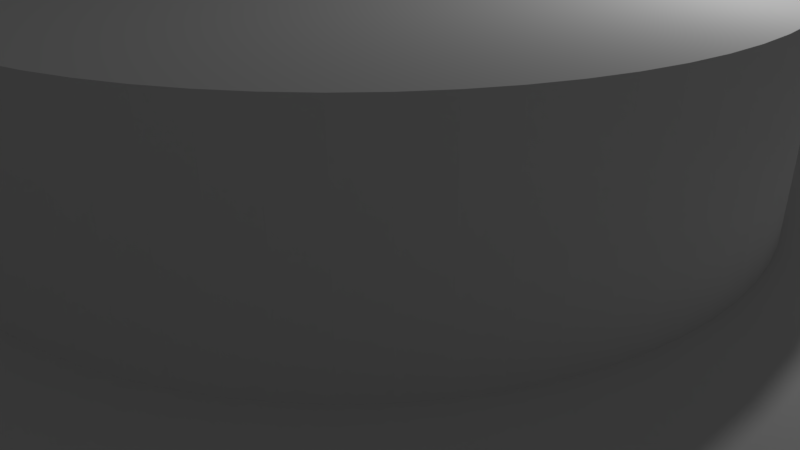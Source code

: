 # Source: disc_c.blend  (saved by Blender 2.79.0; exported with 4.5.12 LTS)
import bpy
from mathutils import Matrix  # noqa: F401  (used for matrix-valued properties, if any)

bpy.ops.wm.read_factory_settings(use_empty=True)
scene = bpy.context.scene
scene.name = 'Scene'

# ---- collections
col_collection_1 = bpy.data.collections.new('Collection 1'); scene.collection.children.link(col_collection_1)

# ---- world
world_world = bpy.data.worlds.new('World'); scene.world = world_world
world_world.color = (0.05088, 0.05088, 0.05088)
world_world.use_sun_shadow = False
world_world.sun_shadow_jitter_overblur = 0.0
world_world.cycles.sampling_method = 'MANUAL'

# ---- cameras
cam_camera = bpy.data.cameras.new('Camera')
cam_camera.clip_end = 100.0
cam_camera.lens = 35.0
cam_camera.sensor_width = 32.0
cam_camera.sensor_height = 18.0
cam_camera.ortho_scale = 7.314
cam_camera.dof.focus_distance = 0.0
cam_camera.dof.aperture_fstop = 128.0

# ---- lights
light_lamp = bpy.data.lights.new('Lamp', 'POINT')
light_lamp.transmission_factor = 0.0
light_lamp.cutoff_distance = 30.0
light_lamp.energy = 100.0
light_lamp.shadow_buffer_clip_start = 1.001
light_lamp.shadow_soft_size = 0.1
light_lamp.shadow_maximum_resolution = 0.006
light_lamp.use_absolute_resolution = True

# ---- meshes
me_cylinder_002 = bpy.data.meshes.new('Cylinder.002')
me_cylinder_002.from_pydata([(0.0, 4.5, -1.0), (0.0, 4.5, 1.0), (0.4034, 4.482, -1.0), (0.4034, 4.482, 1.0), (0.8035, 4.428, -1.0), (0.8035, 4.428, 1.0), (1.197, 4.338, -1.0), (1.197, 4.338, 1.0), (1.581, 4.213, -1.0), (1.581, 4.213, 1.0), (1.952, 4.054, -1.0), (1.952, 4.054, 1.0), (2.308, 3.863, -1.0), (2.308, 3.863, 1.0), (2.645, 3.641, -1.0), (2.645, 3.641, 1.0), (2.961, 3.389, -1.0), (2.961, 3.389, 1.0), (3.253, 3.11, -1.0), (3.253, 3.11, 1.0), (3.518, 2.806, -1.0), (3.518, 2.806, 1.0), (3.756, 2.479, -1.0), (3.756, 2.479, 1.0), (3.963, 2.132, -1.0), (3.963, 2.132, 1.0), (4.138, 1.769, -1.0), (4.138, 1.769, 1.0), (4.28, 1.391, -1.0), (4.28, 1.391, 1.0), (4.387, 1.001, -1.0), (4.387, 1.001, 1.0), (4.459, 0.604, -1.0), (4.459, 0.604, 1.0), (4.495, 0.2019, -1.0), (4.495, 0.2019, 1.0), (4.495, -0.2019, -1.0), (4.495, -0.2019, 1.0), (4.459, -0.6041, -1.0), (4.459, -0.6041, 1.0), (4.387, -1.001, -1.0), (4.387, -1.001, 1.0), (4.28, -1.391, -1.0), (4.28, -1.391, 1.0), (4.138, -1.769, -1.0), (4.138, -1.769, 1.0), (3.963, -2.132, -1.0), (3.963, -2.132, 1.0), (3.756, -2.479, -1.0), (3.756, -2.479, 1.0), (3.518, -2.806, -1.0), (3.518, -2.806, 1.0), (3.253, -3.11, -1.0), (3.253, -3.11, 1.0), (2.961, -3.389, -1.0), (2.961, -3.389, 1.0), (2.645, -3.641, -1.0), (2.645, -3.641, 1.0), (2.308, -3.863, -1.0), (2.308, -3.863, 1.0), (1.952, -4.054, -1.0), (1.952, -4.054, 1.0), (1.581, -4.213, -1.0), (1.581, -4.213, 1.0), (1.197, -4.338, -1.0), (1.197, -4.338, 1.0), (0.8035, -4.428, -1.0), (0.8035, -4.428, 1.0), (0.4034, -4.482, -1.0), (0.4034, -4.482, 1.0), (-2.539e-06, -4.5, -1.0), (-2.539e-06, -4.5, 1.0), (-0.4034, -4.482, -1.0), (-0.4034, -4.482, 1.0), (-0.8035, -4.428, -1.0), (-0.8035, -4.428, 1.0), (-1.197, -4.338, -1.0), (-1.197, -4.338, 1.0), (-1.581, -4.213, -1.0), (-1.581, -4.213, 1.0), (-1.952, -4.054, -1.0), (-1.952, -4.054, 1.0), (-2.308, -3.863, -1.0), (-2.308, -3.863, 1.0), (-2.645, -3.641, -1.0), (-2.645, -3.641, 1.0), (-2.961, -3.389, -1.0), (-2.961, -3.389, 1.0), (-3.253, -3.11, -1.0), (-3.253, -3.11, 1.0), (-3.518, -2.806, -1.0), (-3.518, -2.806, 1.0), (-3.756, -2.479, -1.0), (-3.756, -2.479, 1.0), (-3.963, -2.132, -1.0), (-3.963, -2.132, 1.0), (-4.138, -1.769, -1.0), (-4.138, -1.769, 1.0), (-4.28, -1.391, -1.0), (-4.28, -1.391, 1.0), (-4.387, -1.001, -1.0), (-4.387, -1.001, 1.0), (-4.459, -0.604, -1.0), (-4.459, -0.604, 1.0), (-4.495, -0.2019, -1.0), (-4.495, -0.2019, 1.0), (-4.495, 0.2019, -1.0), (-4.495, 0.2019, 1.0), (-4.459, 0.6041, -1.0), (-4.459, 0.6041, 1.0), (-4.387, 1.001, -1.0), (-4.387, 1.001, 1.0), (-4.28, 1.391, -1.0), (-4.28, 1.391, 1.0), (-4.138, 1.769, -1.0), (-4.138, 1.769, 1.0), (-3.963, 2.132, -1.0), (-3.963, 2.132, 1.0), (-3.756, 2.479, -1.0), (-3.756, 2.479, 1.0), (-3.518, 2.806, -1.0), (-3.518, 2.806, 1.0), (-3.253, 3.11, -1.0), (-3.253, 3.11, 1.0), (-2.961, 3.389, -1.0), (-2.961, 3.389, 1.0), (-2.645, 3.641, -1.0), (-2.645, 3.641, 1.0), (-2.308, 3.863, -1.0), (-2.308, 3.863, 1.0), (-1.952, 4.054, -1.0), (-1.952, 4.054, 1.0), (-1.581, 4.213, -1.0), (-1.581, 4.213, 1.0), (-1.197, 4.338, -1.0), (-1.197, 4.338, 1.0), (-0.8035, 4.428, -1.0), (-0.8035, 4.428, 1.0), (-0.4034, 4.482, -1.0), (-0.4034, 4.482, 1.0), (-0.3523, 15.35, -3.21), (-0.3523, 15.35, -0.8098), (0.4328, 15.33, -3.21), (0.4328, 15.33, -0.8098), (1.216, 15.27, -3.21), (1.216, 15.27, -0.8098), (1.994, 15.17, -3.21), (1.994, 15.17, -0.8098), (2.766, 15.02, -3.21), (2.766, 15.02, -0.8098), (3.53, 14.84, -3.21), (3.53, 14.84, -0.8098), (4.283, 14.62, -3.21), (4.283, 14.62, -0.8098), (5.023, 14.36, -3.21), (5.023, 14.36, -0.8098), (5.749, 14.06, -3.21), (5.749, 14.06, -0.8098), (6.458, 13.72, -3.21), (6.458, 13.72, -0.8098), (7.148, 13.34, -3.21), (7.148, 13.34, -0.8098), (7.817, 12.93, -3.21), (7.817, 12.93, -0.8098), (8.464, 12.49, -3.21), (8.464, 12.49, -0.8098), (9.088, 12.01, -3.21), (9.088, 12.01, -0.8098), (9.685, 11.5, -3.21), (9.685, 11.5, -0.8098), (10.25, 10.96, -3.21), (10.25, 10.96, -0.8098), (10.79, 10.39, -3.21), (10.79, 10.39, -0.8098), (11.3, 9.792, -3.21), (11.3, 9.792, -0.8098), (11.78, 9.169, -3.21), (11.78, 9.169, -0.8098), (12.23, 8.522, -3.21), (12.23, 8.522, -0.8098), (12.64, 7.852, -3.21), (12.64, 7.852, -0.8098), (13.01, 7.162, -3.21), (13.01, 7.162, -0.8098), (13.35, 6.453, -3.21), (13.35, 6.453, -0.8098), (13.65, 5.727, -3.21), (13.65, 5.727, -0.8098), (13.91, 4.987, -3.21), (13.91, 4.987, -0.8098), (14.14, 4.234, -3.21), (14.14, 4.234, -0.8098), (14.32, 3.471, -3.21), (14.32, 3.471, -0.8098), (14.46, 2.698, -3.21), (14.46, 2.698, -0.8098), (14.57, 1.92, -3.21), (14.57, 1.92, -0.8098), (14.63, 1.137, -3.21), (14.63, 1.137, -0.8098), (14.65, 0.352, -3.21), (14.65, 0.352, -0.8098), (14.63, -0.4331, -3.21), (14.63, -0.4331, -0.8098), (14.57, -1.216, -3.21), (14.57, -1.216, -0.8098), (14.46, -1.995, -3.21), (14.46, -1.995, -0.8098), (14.32, -2.767, -3.21), (14.32, -2.767, -0.8098), (14.14, -3.53, -3.21), (14.14, -3.53, -0.8098), (13.91, -4.283, -3.21), (13.91, -4.283, -0.8098), (13.65, -5.024, -3.21), (13.65, -5.024, -0.8098), (13.35, -5.749, -3.21), (13.35, -5.749, -0.8098), (13.01, -6.458, -3.21), (13.01, -6.458, -0.8098), (12.64, -7.148, -3.21), (12.64, -7.148, -0.8098), (12.23, -7.818, -3.21), (12.23, -7.818, -0.8098), (11.78, -8.465, -3.21), (11.78, -8.465, -0.8098), (11.3, -9.088, -3.21), (11.3, -9.088, -0.8098), (10.79, -9.685, -3.21), (10.79, -9.685, -0.8098), (10.25, -10.25, -3.21), (10.25, -10.25, -0.8098), (9.685, -10.8, -3.21), (9.685, -10.8, -0.8098), (9.088, -11.31, -3.21), (9.088, -11.31, -0.8098), (8.465, -11.78, -3.21), (8.465, -11.78, -0.8098), (7.817, -12.23, -3.21), (7.817, -12.23, -0.8098), (7.148, -12.64, -3.21), (7.148, -12.64, -0.8098), (6.458, -13.01, -3.21), (6.458, -13.01, -0.8098), (5.749, -13.35, -3.21), (5.749, -13.35, -0.8098), (5.023, -13.65, -3.21), (5.023, -13.65, -0.8098), (4.283, -13.91, -3.21), (4.283, -13.91, -0.8098), (3.53, -14.14, -3.21), (3.53, -14.14, -0.8098), (2.766, -14.32, -3.21), (2.766, -14.32, -0.8098), (1.994, -14.46, -3.21), (1.994, -14.46, -0.8098), (1.216, -14.57, -3.21), (1.216, -14.57, -0.8098), (0.4328, -14.63, -3.21), (0.4328, -14.63, -0.8098), (-0.3523, -14.65, -3.21), (-0.3523, -14.65, -0.8098), (-1.137, -14.63, -3.21), (-1.137, -14.63, -0.8098), (-1.92, -14.57, -3.21), (-1.92, -14.57, -0.8098), (-2.699, -14.46, -3.21), (-2.699, -14.46, -0.8098), (-3.471, -14.32, -3.21), (-3.471, -14.32, -0.8098), (-4.235, -14.14, -3.21), (-4.235, -14.14, -0.8098), (-4.988, -13.91, -3.21), (-4.988, -13.91, -0.8098), (-5.728, -13.65, -3.21), (-5.728, -13.65, -0.8098), (-6.453, -13.35, -3.21), (-6.453, -13.35, -0.8098), (-7.162, -13.01, -3.21), (-7.162, -13.01, -0.8098), (-7.852, -12.64, -3.21), (-7.852, -12.64, -0.8098), (-8.522, -12.23, -3.21), (-8.522, -12.23, -0.8098), (-9.169, -11.78, -3.21), (-9.169, -11.78, -0.8098), (-9.792, -11.31, -3.21), (-9.792, -11.31, -0.8098), (-10.39, -10.8, -3.21), (-10.39, -10.8, -0.8098), (-10.96, -10.25, -3.21), (-10.96, -10.25, -0.8098), (-11.5, -9.685, -3.21), (-11.5, -9.685, -0.8098), (-12.01, -9.088, -3.21), (-12.01, -9.088, -0.8098), (-12.49, -8.465, -3.21), (-12.49, -8.465, -0.8098), (-12.93, -7.818, -3.21), (-12.93, -7.818, -0.8098), (-13.34, -7.148, -3.21), (-13.34, -7.148, -0.8098), (-13.72, -6.458, -3.21), (-13.72, -6.458, -0.8098), (-14.06, -5.749, -3.21), (-14.06, -5.749, -0.8098), (-14.36, -5.024, -3.21), (-14.36, -5.024, -0.8098), (-14.62, -4.283, -3.21), (-14.62, -4.283, -0.8098), (-14.84, -3.53, -3.21), (-14.84, -3.53, -0.8098), (-15.02, -2.767, -3.21), (-15.02, -2.767, -0.8098), (-15.17, -1.995, -3.21), (-15.17, -1.995, -0.8098), (-15.27, -1.216, -3.21), (-15.27, -1.216, -0.8098), (-15.33, -0.4331, -3.21), (-15.33, -0.4331, -0.8098), (-15.35, 0.3519, -3.21), (-15.35, 0.3519, -0.8098), (-15.33, 1.137, -3.21), (-15.33, 1.137, -0.8098), (-15.27, 1.92, -3.21), (-15.27, 1.92, -0.8098), (-15.17, 2.698, -3.21), (-15.17, 2.698, -0.8098), (-15.02, 3.471, -3.21), (-15.02, 3.471, -0.8098), (-14.84, 4.234, -3.21), (-14.84, 4.234, -0.8098), (-14.62, 4.987, -3.21), (-14.62, 4.987, -0.8098), (-14.36, 5.727, -3.21), (-14.36, 5.727, -0.8098), (-14.06, 6.453, -3.21), (-14.06, 6.453, -0.8098), (-13.72, 7.162, -3.21), (-13.72, 7.162, -0.8098), (-13.34, 7.852, -3.21), (-13.34, 7.852, -0.8098), (-12.93, 8.522, -3.21), (-12.93, 8.522, -0.8098), (-12.49, 9.169, -3.21), (-12.49, 9.169, -0.8098), (-12.01, 9.792, -3.21), (-12.01, 9.792, -0.8098), (-11.5, 10.39, -3.21), (-11.5, 10.39, -0.8098), (-10.96, 10.96, -3.21), (-10.96, 10.96, -0.8098), (-10.39, 11.5, -3.21), (-10.39, 11.5, -0.8098), (-9.792, 12.01, -3.21), (-9.792, 12.01, -0.8098), (-9.169, 12.49, -3.21), (-9.169, 12.49, -0.8098), (-8.522, 12.93, -3.21), (-8.522, 12.93, -0.8098), (-7.852, 13.34, -3.21), (-7.852, 13.34, -0.8098), (-7.162, 13.72, -3.21), (-7.162, 13.72, -0.8098), (-6.453, 14.06, -3.21), (-6.453, 14.06, -0.8098), (-5.728, 14.36, -3.21), (-5.728, 14.36, -0.8098), (-4.987, 14.62, -3.21), (-4.987, 14.62, -0.8098), (-4.235, 14.84, -3.21), (-4.235, 14.84, -0.8098), (-3.471, 15.02, -3.21), (-3.471, 15.02, -0.8098), (-2.699, 15.17, -3.21), (-2.699, 15.17, -0.8098), (-1.92, 15.27, -3.21), (-1.92, 15.27, -0.8098), (-1.137, 15.33, -3.21), (-1.137, 15.33, -0.8098), (-0.4562, -0.1371, -0.8098), (-0.4562, -0.1371, -3.21), (-0.4562, -0.1371, -1.0), (-0.4562, -0.1371, 1.0), (-0.2483, -0.1371, -0.8098), (-0.2483, -0.1371, -3.21), (-0.2483, -0.1371, -1.0), (-0.2483, -0.1371, 1.0), (-0.5557, 0.8087, -0.8098), (-0.5557, 0.8087, -3.21), (-0.5557, 0.8087, -1.0), (-0.5557, 0.8087, 1.0), (-0.7239, 0.6865, -0.8098), (-0.7239, 0.6865, -3.21), (-0.7239, 0.6865, -1.0), (-0.7239, 0.6865, 1.0), (-0.8278, 0.5065, -0.8098), (-0.8278, 0.5065, -3.21), (-0.8278, 0.5065, -1.0), (-0.8278, 0.5065, 1.0), (-0.3523, 0.852, -0.8098), (-0.3523, 0.852, -3.21), (-0.3523, 0.852, -1.0), (-0.3523, 0.852, 1.0), (0.01929, 0.6865, -0.8098), (0.01929, 0.6865, -3.21), (0.01929, 0.6865, -1.0), (0.01929, 0.6865, 1.0), (0.1232, 0.5065, -0.8098), (0.1232, 0.5065, -3.21), (0.1232, 0.5065, -1.0), (0.1232, 0.5065, 1.0), (0.08073, 0.102, -0.8098), (0.08073, 0.102, -3.21), (0.08073, 0.102, -1.0), (0.08073, 0.102, 1.0), (0.145, 0.2997, -0.8098), (0.145, 0.2997, -3.21), (0.145, 0.2997, -1.0), (0.145, 0.2997, 1.0), (-0.1489, 0.8087, -0.8098), (-0.1489, 0.8087, -3.21), (-0.1489, 0.8087, -1.0), (-0.1489, 0.8087, 1.0), (-0.05839, -0.05255, -0.8098), (-0.05839, -0.05255, -3.21), (-0.05839, -0.05255, -1.0), (-0.05839, -0.05255, 1.0), (-0.7853, 0.102, -0.8098), (-0.7853, 0.102, -3.21), (-0.7853, 0.102, -1.0), (-0.7853, 0.102, 1.0), (-0.6462, -0.05255, -0.8098), (-0.6462, -0.05255, -3.21), (-0.6462, -0.05255, -1.0), (-0.6462, -0.05255, 1.0), (-0.8495, 0.2997, -0.8098), (-0.8495, 0.2997, -3.21), (-0.8495, 0.2997, -1.0), (-0.8495, 0.2997, 1.0)], [], [(0, 1, 3, 2), (2, 3, 5, 4), (4, 5, 7, 6), (6, 7, 9, 8), (8, 9, 11, 10), (10, 11, 13, 12), (12, 13, 15, 14), (14, 15, 17, 16), (16, 17, 19, 18), (18, 19, 21, 20), (20, 21, 23, 22), (22, 23, 25, 24), (24, 25, 27, 26), (26, 27, 29, 28), (28, 29, 31, 30), (30, 31, 33, 32), (32, 33, 35, 34), (34, 35, 37, 36), (36, 37, 39, 38), (38, 39, 41, 40), (40, 41, 43, 42), (42, 43, 45, 44), (44, 45, 47, 46), (46, 47, 49, 48), (48, 49, 51, 50), (50, 51, 53, 52), (52, 53, 55, 54), (54, 55, 57, 56), (56, 57, 59, 58), (58, 59, 61, 60), (60, 61, 63, 62), (62, 63, 65, 64), (64, 65, 67, 66), (66, 67, 69, 68), (68, 69, 71, 70), (70, 71, 73, 72), (72, 73, 75, 74), (74, 75, 77, 76), (76, 77, 79, 78), (78, 79, 81, 80), (80, 81, 83, 82), (82, 83, 85, 84), (84, 85, 87, 86), (86, 87, 89, 88), (88, 89, 91, 90), (90, 91, 93, 92), (92, 93, 95, 94), (94, 95, 97, 96), (96, 97, 99, 98), (98, 99, 101, 100), (100, 101, 103, 102), (102, 103, 105, 104), (104, 105, 107, 106), (106, 107, 109, 108), (108, 109, 111, 110), (110, 111, 113, 112), (112, 113, 115, 114), (114, 115, 117, 116), (116, 117, 119, 118), (118, 119, 121, 120), (120, 121, 123, 122), (122, 123, 125, 124), (124, 125, 127, 126), (126, 127, 129, 128), (128, 129, 131, 130), (130, 131, 133, 132), (132, 133, 135, 134), (134, 135, 137, 136), (3, 1, 139, 137, 135, 133, 131, 129, 127, 125, 123, 121, 119, 117, 115, 113, 111, 109, 439, 399, 395, 391, 403, 423, 407, 411, 419, 33, 31, 29, 27, 25, 23, 21, 19, 17, 15, 13, 11, 9, 7, 5), (136, 137, 139, 138), (138, 139, 1, 0), (0, 2, 4, 6, 8, 10, 12, 14, 16, 18, 20, 22, 24, 26, 28, 30, 32, 418, 410, 406, 422, 402, 390, 394, 398, 438, 108, 110, 112, 114, 116, 118, 120, 122, 124, 126, 128, 130, 132, 134, 136, 138), (140, 141, 143, 142), (142, 143, 145, 144), (144, 145, 147, 146), (146, 147, 149, 148), (148, 149, 151, 150), (150, 151, 153, 152), (152, 153, 155, 154), (154, 155, 157, 156), (156, 157, 159, 158), (158, 159, 161, 160), (160, 161, 163, 162), (162, 163, 165, 164), (164, 165, 167, 166), (166, 167, 169, 168), (168, 169, 171, 170), (170, 171, 173, 172), (172, 173, 175, 174), (174, 175, 177, 176), (176, 177, 179, 178), (178, 179, 181, 180), (180, 181, 183, 182), (182, 183, 185, 184), (184, 185, 187, 186), (186, 187, 189, 188), (188, 189, 191, 190), (190, 191, 193, 192), (192, 193, 195, 194), (194, 195, 197, 196), (196, 197, 199, 198), (198, 199, 201, 200), (200, 201, 203, 202), (202, 203, 205, 204), (204, 205, 207, 206), (206, 207, 209, 208), (208, 209, 211, 210), (210, 211, 213, 212), (212, 213, 215, 214), (214, 215, 217, 216), (216, 217, 219, 218), (218, 219, 221, 220), (220, 221, 223, 222), (222, 223, 225, 224), (224, 225, 227, 226), (226, 227, 229, 228), (228, 229, 231, 230), (230, 231, 233, 232), (232, 233, 235, 234), (234, 235, 237, 236), (236, 237, 239, 238), (238, 239, 241, 240), (240, 241, 243, 242), (242, 243, 245, 244), (244, 245, 247, 246), (246, 247, 249, 248), (248, 249, 251, 250), (250, 251, 253, 252), (252, 253, 255, 254), (254, 255, 257, 256), (256, 257, 259, 258), (258, 259, 261, 260), (260, 261, 263, 262), (262, 263, 265, 264), (264, 265, 267, 266), (266, 267, 269, 268), (268, 269, 271, 270), (270, 271, 273, 272), (272, 273, 275, 274), (274, 275, 277, 276), (276, 277, 279, 278), (278, 279, 281, 280), (280, 281, 283, 282), (282, 283, 285, 284), (284, 285, 287, 286), (286, 287, 289, 288), (288, 289, 291, 290), (290, 291, 293, 292), (292, 293, 295, 294), (294, 295, 297, 296), (296, 297, 299, 298), (298, 299, 301, 300), (300, 301, 303, 302), (302, 303, 305, 304), (304, 305, 307, 306), (306, 307, 309, 308), (308, 309, 311, 310), (310, 311, 313, 312), (312, 313, 315, 314), (314, 315, 317, 316), (316, 317, 319, 318), (318, 319, 321, 320), (320, 321, 323, 322), (322, 323, 325, 324), (324, 325, 327, 326), (326, 327, 329, 328), (328, 329, 331, 330), (330, 331, 333, 332), (332, 333, 335, 334), (334, 335, 337, 336), (336, 337, 339, 338), (338, 339, 341, 340), (340, 341, 343, 342), (342, 343, 345, 344), (344, 345, 347, 346), (346, 347, 349, 348), (348, 349, 351, 350), (350, 351, 353, 352), (352, 353, 355, 354), (354, 355, 357, 356), (356, 357, 359, 358), (358, 359, 361, 360), (360, 361, 363, 362), (362, 363, 365, 364), (364, 365, 367, 366), (366, 367, 369, 368), (368, 369, 371, 370), (370, 371, 373, 372), (372, 373, 375, 374), (374, 375, 377, 376), (143, 141, 379, 377, 375, 373, 371, 369, 367, 365, 363, 361, 359, 357, 355, 353, 351, 349, 347, 345, 343, 341, 339, 337, 335, 333, 331, 329, 327, 325, 323, 321, 319, 436, 396, 392, 388, 400, 420, 404, 408, 416, 203, 201, 199, 197, 195, 193, 191, 189, 187, 185, 183, 181, 179, 177, 175, 173, 171, 169, 167, 165, 163, 161, 159, 157, 155, 153, 151, 149, 147, 145), (376, 377, 379, 378), (378, 379, 141, 140), (140, 142, 144, 146, 148, 150, 152, 154, 156, 158, 160, 162, 164, 166, 168, 170, 172, 174, 176, 178, 180, 182, 184, 186, 188, 190, 192, 194, 196, 198, 200, 202, 417, 409, 405, 421, 401, 389, 393, 397, 437, 318, 320, 322, 324, 326, 328, 330, 332, 334, 336, 338, 340, 342, 344, 346, 348, 350, 352, 354, 356, 358, 360, 362, 364, 366, 368, 370, 372, 374, 376, 378), (385, 386, 426, 425), (384, 387, 427, 424), (425, 426, 414, 413), (424, 427, 415, 412), (409, 410, 406, 405), (408, 411, 407, 404), (381, 382, 386, 385), (380, 383, 387, 384), (417, 418, 410, 409), (416, 419, 411, 408), (433, 434, 382, 381), (432, 435, 383, 380), (437, 438, 430, 429), (436, 439, 431, 428), (429, 430, 434, 433), (428, 431, 435, 432), (203, 416, 412, 424, 384, 380, 432, 428, 436, 319, 317, 315, 313, 311, 309, 307, 305, 303, 301, 299, 297, 295, 293, 291, 289, 287, 285, 283, 281, 279, 277, 275, 273, 271, 269, 267, 265, 263, 261, 259, 257, 255, 253, 251, 249, 247, 245, 243, 241, 239, 237, 235, 233, 231, 229, 227, 225, 223, 221, 219, 217, 215, 213, 211, 209, 207, 205), (401, 402, 390, 389), (400, 403, 391, 388), (389, 390, 394, 393), (388, 391, 395, 392), (397, 398, 438, 437), (396, 399, 439, 436), (421, 422, 402, 401), (420, 423, 403, 400), (108, 438, 430, 434, 382, 386, 426, 414, 418, 32, 34, 36, 38, 40, 42, 44, 46, 48, 50, 52, 54, 56, 58, 60, 62, 64, 66, 68, 70, 72, 74, 76, 78, 80, 82, 84, 86, 88, 90, 92, 94, 96, 98, 100, 102, 104, 106), (33, 419, 415, 427, 387, 383, 435, 431, 439, 109, 107, 105, 103, 101, 99, 97, 95, 93, 91, 89, 87, 85, 83, 81, 79, 77, 75, 73, 71, 69, 67, 65, 63, 61, 59, 57, 55, 53, 51, 49, 47, 45, 43, 41, 39, 37, 35), (405, 406, 422, 421), (404, 407, 423, 420), (393, 394, 398, 397), (392, 395, 399, 396), (413, 414, 418, 417), (412, 415, 419, 416), (318, 437, 429, 433, 381, 385, 425, 413, 417, 202, 204, 206, 208, 210, 212, 214, 216, 218, 220, 222, 224, 226, 228, 230, 232, 234, 236, 238, 240, 242, 244, 246, 248, 250, 252, 254, 256, 258, 260, 262, 264, 266, 268, 270, 272, 274, 276, 278, 280, 282, 284, 286, 288, 290, 292, 294, 296, 298, 300, 302, 304, 306, 308, 310, 312, 314, 316)])
me_cylinder_002.use_remesh_preserve_volume = False
me_cylinder_002.use_remesh_preserve_attributes = False
me_cylinder_002.use_mirror_vertex_groups = False
me_cylinder_002.update()

# ---- objects
ob_cylinder_002 = bpy.data.objects.new('Cylinder.002', me_cylinder_002)
ob_lamp = bpy.data.objects.new('Lamp', light_lamp)
ob_camera = bpy.data.objects.new('Camera', cam_camera)

# ---- transforms, parenting, visibility, modifiers, constraints
ob_cylinder_002.location = (0.3523, -0.352, 2.512)
ob_cylinder_002.scale = (1.0, 1.0, 1.25)
ob_cylinder_002.lineart.crease_threshold = 0.0
ob_lamp.location = (4.076, 1.005, 5.904)
ob_lamp.rotation_euler = (0.6503, 0.05522, 1.866)
ob_lamp.lock_rotations_4d = False
ob_lamp.empty_display_type = 'ARROWS'
ob_lamp.color = (0.0, 0.0, 0.0, 0.0)
ob_lamp.lineart.crease_threshold = 0.0
ob_camera.location = (7.481, -6.508, 5.344)
ob_camera.rotation_euler = (1.109, 0.0, 0.8149)
ob_camera.lock_rotations_4d = False
ob_camera.empty_display_type = 'ARROWS'
ob_camera.color = (0.0, 0.0, 0.0, 0.0)
ob_camera.display_type = 'WIRE'
ob_camera.lineart.crease_threshold = 0.0

# ---- collection membership
col_collection_1.objects.link(ob_cylinder_002)
col_collection_1.objects.link(ob_lamp)
col_collection_1.objects.link(ob_camera)

# ---- scene / render settings (as saved in the file)
scene.camera = ob_camera
scene.frame_start = 1; scene.frame_end = 250; scene.frame_set(1)
scene.render.engine = 'BLENDER_EEVEE_NEXT'
scene.render.resolution_percentage = 50
scene.render.dither_intensity = 0.0
scene.cycles.use_denoising = False
scene.cycles.samples = 128
scene.cycles.sampling_pattern = 'TABULATED_SOBOL'
scene.cycles.use_adaptive_sampling = False
scene.cycles.use_light_tree = False
scene.cycles.blur_glossy = 0.0
scene.cycles.sample_clamp_indirect = 0.0
scene.view_settings.view_transform = 'Standard'
bpy.context.view_layer.update()
